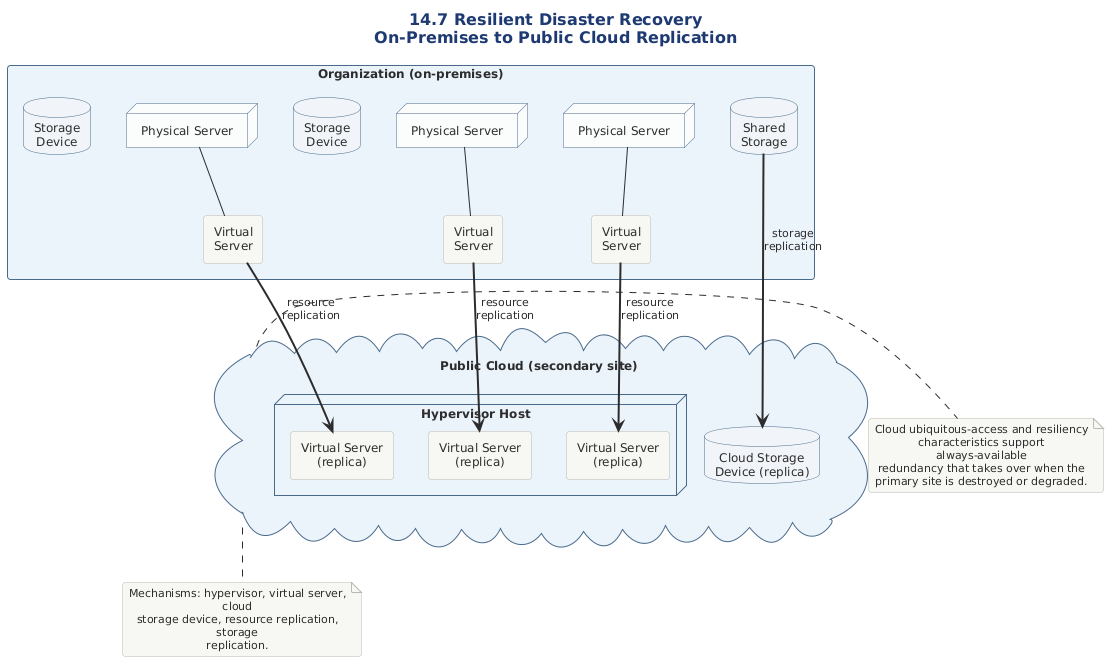

The diagram above was rendered by PlantUML. Its source (embedded in the PNG):
@startuml
' ============================================================
' Diagram   : Resilient Disaster Recovery - Replication Topology
' Section   : 14.7 Resilient Disaster Recovery Architecture
' Type      : Deployment diagram
' Message   : Resource and storage replication keep cloud-based
'             redundant copies of on-premises critical
'             resources in sync, ready to take over after
'             a disaster.
' ============================================================

!include ../../../../../../../tooling/styles/plantuml/structural/deployment-diagram-style.iuml

title 14.7 Resilient Disaster Recovery\nOn-Premises to Public Cloud Replication

skinparam ComponentBackgroundColor #F0F4F8
skinparam ComponentBorderColor #4A6B8A
skinparam NodeBackgroundColor #FAFCFD
skinparam NodeBorderColor #4A6B8A
skinparam DatabaseBackgroundColor #F0F4F8
skinparam DatabaseBorderColor #4A6B8A
skinparam CloudBackgroundColor #F8FAFC
skinparam CloudBorderColor #4A6B8A
skinparam PackageBackgroundColor #EAF2FB
skinparam PackageBorderColor #4A6B8A

package "Organization (on-premises)" as Org {
  node "Physical Server" as PS1
  node "Physical Server" as PS2
  node "Physical Server" as PS3
  rectangle "Virtual\nServer" as oVS1
  rectangle "Virtual\nServer" as oVS2
  rectangle "Virtual\nServer" as oVS3
  database "Storage\nDevice" as SD1
  database "Shared\nStorage" as SHS
  database "Storage\nDevice" as SD2
  PS1 -- oVS1
  PS2 -- oVS2
  PS3 -- oVS3
}

cloud "Public Cloud (secondary site)" as PC {
  node "Hypervisor Host" as HH {
    rectangle "Virtual Server\n(replica)" as VS1
    rectangle "Virtual Server\n(replica)" as VS2
    rectangle "Virtual Server\n(replica)" as VS3
  }
  database "Cloud Storage\nDevice (replica)" as CSD
}

oVS1 ==> VS1 : resource\nreplication
oVS2 ==> VS2 : resource\nreplication
oVS3 ==> VS3 : resource\nreplication
SHS ==> CSD : storage\nreplication

note right of PC
  Cloud ubiquitous-access and resiliency
  characteristics support always-available
  redundancy that takes over when the
  primary site is destroyed or degraded.
end note

note bottom of PC
  Mechanisms: hypervisor, virtual server, cloud
  storage device, resource replication, storage
  replication.
end note

@enduml